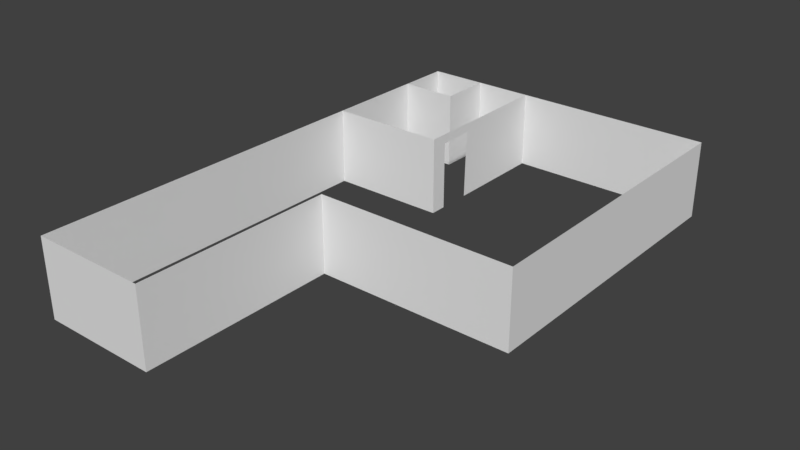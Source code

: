 # Source: house_blockout.blend  (saved by Blender 2.78.0; exported with 4.5.12 LTS)
import bpy
from mathutils import Matrix  # noqa: F401  (used for matrix-valued properties, if any)

bpy.ops.wm.read_factory_settings(use_empty=True)
scene = bpy.context.scene
scene.name = 'Scene'

# ---- collections
col_collection_1 = bpy.data.collections.new('Collection 1'); scene.collection.children.link(col_collection_1)

# ---- world
world_world = bpy.data.worlds.new('World'); scene.world = world_world
world_world.color = (0.05088, 0.05088, 0.05088)
world_world.use_sun_shadow = False
world_world.sun_shadow_jitter_overblur = 0.0
world_world.cycles.sampling_method = 'MANUAL'

# ---- meshes
me_cube_001 = bpy.data.meshes.new('Cube.001')
me_cube_001.from_pydata([(-4.053, -0.01639, -1.0), (-4.053, -0.01639, 1.0), (-4.053, 7.984, -1.0), (-4.053, 7.984, 1.0), (4.053, -0.01639, -1.0), (4.053, -0.01639, 1.0), (4.053, 7.984, -1.0), (4.053, 7.984, 1.0), (-1.019, -0.01639, -1.0), (-1.019, -0.01639, 1.0), (-4.053, -5.099, -1.0), (-4.053, -5.099, 1.0), (-1.019, -5.099, -1.0), (-1.019, -5.099, 1.0), (-1.057, 7.984, -1.0), (-1.057, 7.984, 1.0), (-4.053, 3.984, -1.0), (-4.053, 3.984, 1.0), (-1.033, 3.984, -1.0), (-1.033, 3.984, 1.0), (-2.543, 3.984, 1.0), (-2.543, 3.984, -1.0), (-2.555, 7.984, -1.0), (-2.555, 7.984, 1.0), (-1.041, 5.282, -1.0), (-1.035, 4.413, -1.0), (-1.035, 4.418, 0.7585), (-1.041, 5.332, 0.7616), (-2.551, 6.612, 1.0), (-2.551, 6.612, -1.0), (-4.053, 6.642, 1.0), (-4.053, 6.642, -1.0)], [], [(31, 30, 3, 2), (14, 15, 7, 6), (6, 7, 5, 4), (4, 5, 9, 8), (12, 13, 11, 10), (8, 9, 13, 12), (1, 0, 10, 11), (22, 23, 15, 14), (0, 1, 17, 16), (21, 20, 19, 18), (19, 15, 14, 24, 27, 26, 25, 18), (16, 17, 20, 21), (2, 3, 23, 22), (16, 17, 30, 31), (22, 29, 28, 23), (30, 28, 29, 31)])
me_cube_001.use_remesh_preserve_volume = False
me_cube_001.use_remesh_preserve_attributes = False
me_cube_001.use_mirror_vertex_groups = False
me_cube_001.update()

# ---- objects
ob_cube = bpy.data.objects.new('Cube', me_cube_001)

# ---- transforms, parenting, visibility, modifiers, constraints
ob_cube.location = (0.0, 0.0, 0.0)
ob_cube.lineart.crease_threshold = 0.0

# ---- collection membership
col_collection_1.objects.link(ob_cube)

# ---- scene / render settings (as saved in the file)
scene.frame_start = 1; scene.frame_end = 250; scene.frame_set(1)
scene.render.engine = 'BLENDER_EEVEE_NEXT'
scene.render.resolution_percentage = 50
scene.render.dither_intensity = 0.0
scene.cycles.use_denoising = False
scene.cycles.samples = 128
scene.cycles.sampling_pattern = 'TABULATED_SOBOL'
scene.cycles.light_sampling_threshold = 0.0
scene.cycles.use_adaptive_sampling = False
scene.cycles.use_light_tree = False
scene.cycles.blur_glossy = 0.0
scene.cycles.sample_clamp_indirect = 0.0
scene.view_settings.view_transform = 'Standard'
bpy.context.view_layer.update()

# ---- added for rendering (the .blend has no active camera and no usable light): camera, sun
cam_auto = bpy.data.cameras.new('AutoCamera')
cam_auto.lens = 50.0
cam_auto.sensor_width = 36.0
cam_auto.clip_end = 1000.0
ob_auto_camera = bpy.data.objects.new('AutoCamera', cam_auto)
scene.collection.objects.link(ob_auto_camera)
ob_auto_camera.location = (14.3588, -15.7882, 11.487)
ob_auto_camera.rotation_euler = (1.09748, -7.21219e-08, 0.694738)
scene.camera = ob_auto_camera
light_auto_sun = bpy.data.lights.new('AutoSun', 'SUN')
light_auto_sun.energy = 3.0
light_auto_sun.angle = 0.0523599
ob_auto_sun = bpy.data.objects.new('AutoSun', light_auto_sun)
scene.collection.objects.link(ob_auto_sun)
ob_auto_sun.rotation_euler = (0.872665, 0.174533, 0.523599)
bpy.context.view_layer.update()
